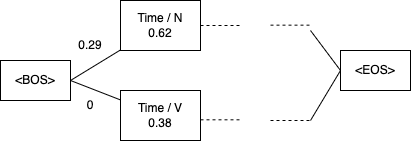

The diagram above was exported from draw.io. Its source (the exported page's mxGraphModel, read from the mxfile embedded in the PNG):
<mxGraphModel dx="652" dy="384" grid="1" gridSize="10" guides="1" tooltips="1" connect="1" arrows="1" fold="1" page="1" pageScale="1" pageWidth="827" pageHeight="1169" math="0" shadow="0">
  <root>
    <mxCell id="0" />
    <mxCell id="1" parent="0" />
    <mxCell id="MyVCfOGkPmTW_Gi7lyre-1" value="&amp;lt;BOS&amp;gt;" style="rounded=0;whiteSpace=wrap;html=1;" vertex="1" parent="1">
      <mxGeometry x="160" y="200" width="70" height="40" as="geometry" />
    </mxCell>
    <mxCell id="MyVCfOGkPmTW_Gi7lyre-2" value="" style="endArrow=none;html=1;rounded=0;exitX=1;exitY=0.5;exitDx=0;exitDy=0;" edge="1" parent="1" source="MyVCfOGkPmTW_Gi7lyre-1" target="MyVCfOGkPmTW_Gi7lyre-3">
      <mxGeometry width="50" height="50" relative="1" as="geometry">
        <mxPoint x="390" y="310" as="sourcePoint" />
        <mxPoint x="310" y="160" as="targetPoint" />
      </mxGeometry>
    </mxCell>
    <mxCell id="MyVCfOGkPmTW_Gi7lyre-3" value="Time / N&lt;br&gt;0.62" style="rounded=0;whiteSpace=wrap;html=1;" vertex="1" parent="1">
      <mxGeometry x="280" y="140" width="80" height="50" as="geometry" />
    </mxCell>
    <mxCell id="MyVCfOGkPmTW_Gi7lyre-4" value="" style="endArrow=none;html=1;rounded=0;exitX=1;exitY=0.5;exitDx=0;exitDy=0;" edge="1" parent="1" source="MyVCfOGkPmTW_Gi7lyre-1" target="MyVCfOGkPmTW_Gi7lyre-5">
      <mxGeometry width="50" height="50" relative="1" as="geometry">
        <mxPoint x="390" y="310" as="sourcePoint" />
        <mxPoint x="270" y="260" as="targetPoint" />
      </mxGeometry>
    </mxCell>
    <mxCell id="MyVCfOGkPmTW_Gi7lyre-5" value="Time / V&lt;br&gt;0.38" style="rounded=0;whiteSpace=wrap;html=1;" vertex="1" parent="1">
      <mxGeometry x="280" y="230" width="80" height="50" as="geometry" />
    </mxCell>
    <mxCell id="MyVCfOGkPmTW_Gi7lyre-7" value="0.29" style="text;html=1;strokeColor=none;fillColor=none;align=center;verticalAlign=middle;whiteSpace=wrap;rounded=0;" vertex="1" parent="1">
      <mxGeometry x="220" y="170" width="60" height="30" as="geometry" />
    </mxCell>
    <mxCell id="MyVCfOGkPmTW_Gi7lyre-8" value="0" style="text;html=1;strokeColor=none;fillColor=none;align=center;verticalAlign=middle;whiteSpace=wrap;rounded=0;" vertex="1" parent="1">
      <mxGeometry x="220" y="230" width="60" height="30" as="geometry" />
    </mxCell>
    <mxCell id="MyVCfOGkPmTW_Gi7lyre-18" value="" style="endArrow=none;dashed=1;html=1;rounded=0;exitX=1;exitY=0.5;exitDx=0;exitDy=0;" edge="1" parent="1" source="MyVCfOGkPmTW_Gi7lyre-3">
      <mxGeometry width="50" height="50" relative="1" as="geometry">
        <mxPoint x="390" y="300" as="sourcePoint" />
        <mxPoint x="400" y="165" as="targetPoint" />
      </mxGeometry>
    </mxCell>
    <mxCell id="MyVCfOGkPmTW_Gi7lyre-19" value="" style="endArrow=none;dashed=1;html=1;rounded=0;exitX=1;exitY=0.5;exitDx=0;exitDy=0;" edge="1" parent="1">
      <mxGeometry width="50" height="50" relative="1" as="geometry">
        <mxPoint x="359.9999999999999" y="259.31" as="sourcePoint" />
        <mxPoint x="400" y="259.31" as="targetPoint" />
      </mxGeometry>
    </mxCell>
    <mxCell id="MyVCfOGkPmTW_Gi7lyre-21" value="" style="endArrow=none;dashed=1;html=1;rounded=0;exitX=1;exitY=0.5;exitDx=0;exitDy=0;" edge="1" parent="1">
      <mxGeometry width="50" height="50" relative="1" as="geometry">
        <mxPoint x="429.9999999999999" y="164.66" as="sourcePoint" />
        <mxPoint x="470" y="164.66" as="targetPoint" />
      </mxGeometry>
    </mxCell>
    <mxCell id="MyVCfOGkPmTW_Gi7lyre-22" value="" style="endArrow=none;dashed=1;html=1;rounded=0;exitX=1;exitY=0.5;exitDx=0;exitDy=0;" edge="1" parent="1">
      <mxGeometry width="50" height="50" relative="1" as="geometry">
        <mxPoint x="429.9999999999999" y="259.99999999999994" as="sourcePoint" />
        <mxPoint x="470" y="259.99999999999994" as="targetPoint" />
      </mxGeometry>
    </mxCell>
    <mxCell id="MyVCfOGkPmTW_Gi7lyre-23" value="" style="endArrow=none;html=1;rounded=0;" edge="1" parent="1">
      <mxGeometry width="50" height="50" relative="1" as="geometry">
        <mxPoint x="470" y="170" as="sourcePoint" />
        <mxPoint x="500" y="210" as="targetPoint" />
      </mxGeometry>
    </mxCell>
    <mxCell id="MyVCfOGkPmTW_Gi7lyre-24" value="" style="endArrow=none;html=1;rounded=0;" edge="1" parent="1">
      <mxGeometry width="50" height="50" relative="1" as="geometry">
        <mxPoint x="470" y="260" as="sourcePoint" />
        <mxPoint x="500" y="210" as="targetPoint" />
      </mxGeometry>
    </mxCell>
    <mxCell id="MyVCfOGkPmTW_Gi7lyre-25" value="&amp;lt;EOS&amp;gt;" style="rounded=0;whiteSpace=wrap;html=1;" vertex="1" parent="1">
      <mxGeometry x="500" y="190" width="70" height="40" as="geometry" />
    </mxCell>
  </root>
</mxGraphModel>